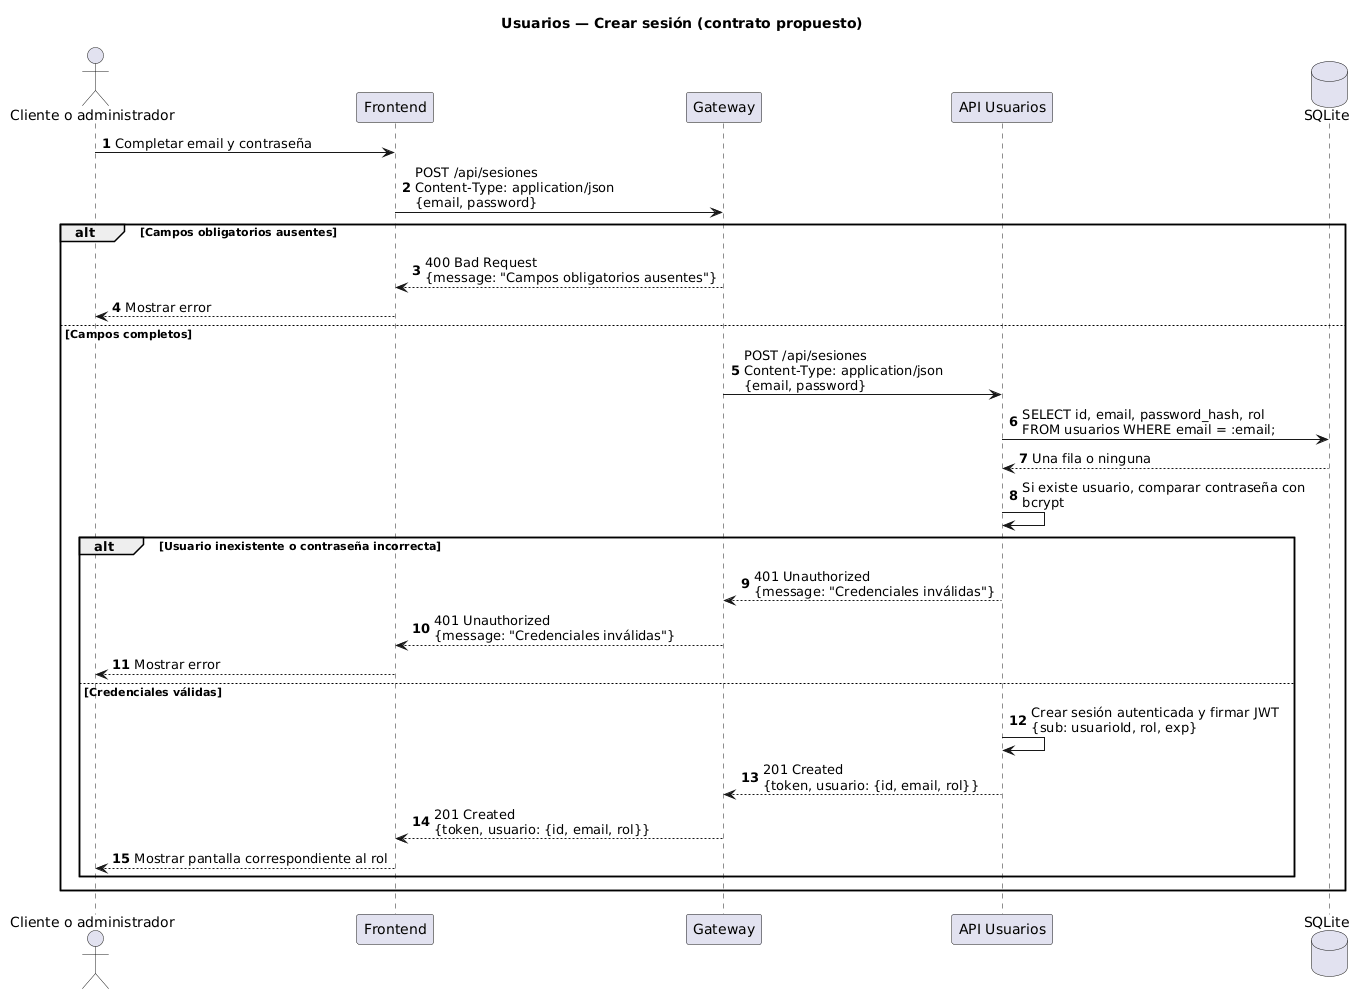

The diagram above was rendered by PlantUML. Its source (embedded in the PNG):
@startuml
skinparam defaultFontName SansSerif
skinparam shadowing false
skinparam maxMessageSize 300
autonumber
title Usuarios — Crear sesión (contrato propuesto)
actor "Cliente o administrador" as U
participant "Frontend" as F
participant "Gateway" as G
participant "API Usuarios" as A
database "SQLite" as D
U -> F: Completar email y contraseña
F -> G: POST /api/sesiones\nContent-Type: application/json\n{email, password}
alt Campos obligatorios ausentes
 G --> F: 400 Bad Request\n{message: "Campos obligatorios ausentes"}
 F --> U: Mostrar error
else Campos completos
 G -> A: POST /api/sesiones\nContent-Type: application/json\n{email, password}
 A -> D: SELECT id, email, password_hash, rol\nFROM usuarios WHERE email = :email;
 D --> A: Una fila o ninguna
 A -> A: Si existe usuario, comparar contraseña con bcrypt
 alt Usuario inexistente o contraseña incorrecta
  A --> G: 401 Unauthorized\n{message: "Credenciales inválidas"}
  G --> F: 401 Unauthorized\n{message: "Credenciales inválidas"}
  F --> U: Mostrar error
 else Credenciales válidas
  A -> A: Crear sesión autenticada y firmar JWT\n{sub: usuarioId, rol, exp}
  A --> G: 201 Created\n{token, usuario: {id, email, rol}}
  G --> F: 201 Created\n{token, usuario: {id, email, rol}}
  F --> U: Mostrar pantalla correspondiente al rol
 end
end
@enduml